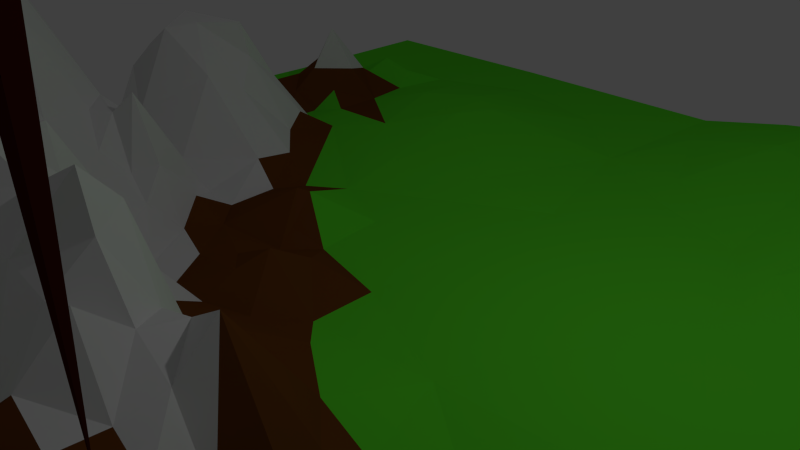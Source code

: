 # Source: mtn.blend  (saved by Blender 2.76.0; exported with 4.5.12 LTS)
import bpy
from mathutils import Matrix  # noqa: F401  (used for matrix-valued properties, if any)

bpy.ops.wm.read_factory_settings(use_empty=True)
scene = bpy.context.scene
scene.name = 'Scene'

# ---- collections
col_collection_1 = bpy.data.collections.new('Collection 1'); scene.collection.children.link(col_collection_1)

# ---- materials (node trees are filled in below, after node groups)
mat_ground = bpy.data.materials.new('ground')
mat_ground.alpha_threshold = 0.0
mat_ground.use_transparent_shadow = False
mat_ground.diffuse_color = (0.1124, 0.8, 0.02788, 1.0)
mat_ground.roughness = 0.5
mat_ground.specular_intensity = 0.0
mat_dirt = bpy.data.materials.new('dirt')
mat_dirt.alpha_threshold = 0.0
mat_dirt.use_transparent_shadow = False
mat_dirt.diffuse_color = (0.1574, 0.05072, 0.009235, 1.0)
mat_dirt.roughness = 0.5
mat_dirt.specular_intensity = 0.0
mat_snow = bpy.data.materials.new('snow')
mat_snow.alpha_threshold = 0.0
mat_snow.use_transparent_shadow = False
mat_snow.roughness = 0.5
mat_snow.specular_intensity = 0.0
mat_treeleaf = bpy.data.materials.new('treeLeaf')
mat_treeleaf.alpha_threshold = 0.0
mat_treeleaf.use_transparent_shadow = False
mat_treeleaf.diffuse_color = (0.0206, 0.2529, 0.01752, 1.0)
mat_treeleaf.roughness = 0.5
mat_treeleaf.specular_intensity = 0.0
mat_treebark = bpy.data.materials.new('treeBark')
mat_treebark.alpha_threshold = 0.0
mat_treebark.use_transparent_shadow = False
mat_treebark.diffuse_color = (0.0578, 0.00797, 0.003208, 1.0)
mat_treebark.specular_color = (0.02198, 0.002805, 0.002963)
mat_treebark.roughness = 0.5
mat_treebark.specular_intensity = 0.0

# ---- material node trees

# ---- world
world_world = bpy.data.worlds.new('World'); scene.world = world_world
world_world.color = (0.05088, 0.05088, 0.05088)
world_world.use_sun_shadow = False
world_world.sun_shadow_jitter_overblur = 0.0
world_world.cycles.sampling_method = 'MANUAL'
world_world.cycles.sample_map_resolution = 256

# ---- cameras
cam_camera = bpy.data.cameras.new('Camera')
cam_camera.clip_end = 100.0
cam_camera.lens = 35.0
cam_camera.sensor_width = 32.0
cam_camera.sensor_height = 18.0
cam_camera.ortho_scale = 7.314
cam_camera.dof.focus_distance = 0.0
cam_camera.dof.aperture_fstop = 128.0

# ---- lights
light_lamp = bpy.data.lights.new('Lamp', 'POINT')
light_lamp.transmission_factor = 0.0
light_lamp.cutoff_distance = 30.0
light_lamp.energy = 100.0
light_lamp.shadow_buffer_clip_start = 1.001
light_lamp.shadow_soft_size = 0.1
light_lamp.shadow_maximum_resolution = 0.006
light_lamp.use_absolute_resolution = True
light_lamp.cycles.use_multiple_importance_sampling = False

# ---- meshes
me_plane_002 = bpy.data.meshes.new('Plane.002')
me_plane_002.from_pydata([(3.673, -5.927, 5.46), (4.477, -5.754, 5.343), (4.217, -6.446, 5.785), (5.002, -5.349, 5.755), (4.459, -4.915, 5.341), (3.253, -5.349, 5.46), (2.928, -6.027, 5.785), (3.673, -4.771, 5.46), (2.928, -4.671, 5.785), (4.227, -4.263, 5.767), (5.226, -5.941, 6.535), (5.226, -5.056, 6.535), (3.861, -6.682, 6.444), (4.706, -6.657, 6.535), (2.502, -5.941, 6.535), (3.022, -6.657, 6.535), (3.078, -4.271, 6.444), (2.502, -5.056, 6.535), (4.645, -4.271, 6.444), (3.861, -4.016, 6.444), (4.85, -6.214, 7.288), (3.488, -6.657, 7.288), (2.646, -5.498, 7.288), (3.511, -4.271, 7.145), (4.85, -4.782, 7.288), (4.097, -6.214, 7.754), (4.617, -5.498, 7.754), (3.255, -5.941, 7.754), (3.255, -5.056, 7.754), (4.097, -4.782, 7.754), (3.864, -5.498, 7.968), (5.145, -5.498, 7.176), (4.23, -4.215, 7.04), (2.828, -4.745, 7.176), (2.828, -6.251, 7.176), (4.26, -6.717, 7.176), (4.826, -4.648, 5.848), (3.489, -4.204, 5.878), (2.657, -5.349, 5.878), (3.489, -6.495, 5.878), (4.835, -6.046, 5.859), (3.861, -5.349, 5.444), (3.861, -5.096, 2.36), (3.861, -5.16, 5.652), (4.08, -5.223, 2.36), (4.025, -5.255, 5.652), (4.08, -5.476, 2.36), (4.025, -5.444, 5.652), (3.861, -5.602, 2.36), (3.861, -5.538, 5.652), (3.642, -5.476, 2.36), (3.698, -5.444, 5.652), (3.642, -5.223, 2.36), (3.698, -5.255, 5.652)], [], [(24, 32, 29), (26, 24, 29), (26, 29, 30), (23, 33, 28), (29, 23, 28), (29, 28, 30), (22, 34, 27), (28, 22, 27), (28, 27, 30), (21, 35, 25), (27, 21, 25), (27, 25, 30), (20, 31, 26), (25, 20, 26), (25, 26, 30), (18, 32, 24), (11, 18, 24), (11, 24, 31), (16, 33, 23), (19, 16, 23), (19, 23, 32), (14, 34, 22), (17, 14, 22), (17, 22, 33), (12, 35, 21), (15, 12, 21), (15, 21, 34), (10, 31, 20), (13, 10, 20), (13, 20, 35), (9, 37, 19), (18, 9, 19), (18, 19, 32), (8, 38, 17), (16, 8, 17), (16, 17, 33), (6, 39, 15), (14, 6, 15), (14, 15, 34), (2, 40, 13), (12, 2, 13), (12, 13, 35), (3, 36, 11), (10, 3, 11), (10, 11, 31), (7, 37, 9), (4, 7, 9), (4, 9, 36), (5, 38, 8), (7, 5, 8), (7, 8, 37), (0, 39, 6), (5, 0, 6), (5, 6, 38), (1, 41, 4), (3, 1, 4), (3, 4, 36), (1, 40, 2), (0, 1, 2), (0, 2, 39), (31, 24, 26), (32, 23, 29), (33, 22, 28), (34, 21, 27), (35, 20, 25), (36, 18, 11), (37, 16, 19), (38, 14, 17), (39, 12, 15), (40, 10, 13), (36, 9, 18), (37, 8, 16), (38, 6, 14), (39, 2, 12), (40, 3, 10), (41, 7, 4), (41, 5, 7), (41, 0, 5), (40, 1, 3), (41, 1, 0), (42, 43, 45, 44), (44, 45, 47, 46), (46, 47, 49, 48), (48, 49, 51, 50), (52, 53, 43, 42), (50, 51, 53, 52), (42, 44, 46, 48, 50, 52)])
me_plane_002.polygons.foreach_set('material_index', [3, 3, 3, 3, 3, 3, 3, 3, 3, 3, 3, 3, 3, 3, 3, 3, 3, 3, 3, 3, 3, 3, 3, 3, 3, 3, 3, 3, 3, 3, 3, 3, 3, 3, 3, 3, 3, 3, 3, 3, 3, 3, 3, 3, 3, 3, 3, 3, 3, 3, 3, 3, 3, 3, 3, 3, 3, 3, 3, 3, 3, 3, 3, 3, 3, 3, 3, 3, 3, 3, 3, 3, 3, 3, 3, 3, 3, 3, 3, 3, 4, 4, 4, 4, 4, 4, 4])
me_plane_002.materials.append(mat_ground)
me_plane_002.materials.append(mat_dirt)
me_plane_002.materials.append(mat_snow)
me_plane_002.materials.append(mat_treeleaf)
me_plane_002.materials.append(mat_treebark)
me_plane_002.use_remesh_preserve_volume = False
me_plane_002.use_remesh_preserve_attributes = False
me_plane_002.use_mirror_vertex_groups = False
me_plane_002.update()
me_plane_001 = bpy.data.meshes.new('Plane.001')
me_plane_001.from_pydata([(-7.995, -7.544, -0.03065), (-7.924, -3.759, 0.2277), (7.42, 4.007, 0.1981), (7.398, -3.738, -0.1963), (-0.2071, 5.063, -0.1916), (-1.246, -3.655, 1.522), (-4.476, 0.3651, 1.289), (5.752, -7.465, -0.1199), (7.399, -1.816, -0.07403), (1.465, 7.636, 0.1465), (7.4, -5.585, -0.149), (3.586, -5.597, 1.166), (1.256, -3.415, 1.202), (5.717, -3.609, -0.3725), (-5.366, -4.919, 1.069), (-6.993, -2.995, 2.104), (-2.727, -3.702, 0.6034), (-5.564, 3.714, 1.25), (3.383, 2.517, -0.2784), (1.144, 4.29, -0.2524), (-5.584, 1.861, -0.001612), (5.521, -5.606, 0.5722), (1.28, -5.492, 0.9615), (5.181, 5.602, 0.29), (7.396, -7.442, -0.09764), (7.41, 7.436, -0.04179), (-0.5462, -0.7876, 0.06702), (-6.583, 0.182, -0.0002246), (7.335, -4.656, -0.1453), (-2.885, 0.3154, -0.09153), (3.612, -4.632, 0.2519), (0.1839, -3.363, 1.95), (-4.051, -0.8333, 0.4048), (-7.846, -3.257, 0.203), (-4.43, -2.809, 2.435), (-6.472, 3.78, -0.01715), (3.416, 3.232, -0.1706), (-7.954, -5.381, 0.002701), (-7.416, 1.126, 0.001002), (2.218, 7.68, 0.2332), (-6.018, -0.08373, 1.231), (-6.139, -7.608, -0.04665), (3.547, -6.62, -0.09798), (1.785, -3.437, 1.522), (-4.519, -1.367, 1.384), (-4.981, -6.468, 0.1677), (-1.996, -3.838, 2.169), (-4.11, 5.399, 0.09138), (-4.332, 0.8782, 0.9929), (-2.344, 4.622, 0.2278), (5.454, 3.175, 0.4932), (4.325, 2.185, -0.1654), (5.871, 2.058, -0.02433), (-2.616, 3.995, 0.2519), (-2.197, 1.176, -0.1451), (-3.308, 2.972, 0.1468), (-5.566, 2.797, 0.2462), (-6.136, 0.9506, 0.1305), (-4.811, 1.819, 0.9177), (-5.628, 4.636, 0.2142), (-2.473, -4.311, 0.4684), (-6.909, -3.281, 2.069), (-6.651, -6.623, 0.05755), (-6.245, -5.068, 1.027), (-5.888, -0.871, 0.2012), (-6.399, -2.036, 1.952), (5.75, -4.676, -0.4094), (4.596, -5.625, 0.7412), (6.455, -5.601, 0.1973), (1.16, -4.36, 1.679), (1.942, -1.179, -0.2636), (-2.438, -0.8529, -0.1142), (-2.311, -2.374, 0.2722), (-3.303, -1.651, 0.6154), (-1.667, -2.799, 1.318), (-3.02, -0.8874, 0.14), (5.52, -3.125, -0.3986), (0.1727, -0.45, -0.2522), (0.02688, -4.397, 1.654), (6.397, -6.125, -0.11), (4.109, -6.685, -0.01521), (-5.922, -1.943, 2.614), (-6.618, -0.9406, 0.009844), (-5.925, -6.44, 0.2263), (-3.872, -6.657, -0.03109), (-6.501, 5.041, -0.05482), (-5.645, 0.7699, 2.041), (-6.613, 2.763, 0.1715), (2.771, 5.918, 0.1594), (5.797, 1.418, -0.195), (2.655, 3.701, -0.2858), (-2.115, -4.692, 1.589), (6.482, -4.682, -0.1691), (2.385, -4.505, 0.7729), (-1.296, -0.7326, -0.1242), (-7.455, -0.1238, -0.00179), (4.134, -7.495, -0.128), (-4.025, -7.648, -0.08904), (7.398, -4.189, -0.2673), (3.183, 7.656, 0.2032), (-1.451, -4.068, 2.452), (-3.376, 0.4199, 0.2194), (3.65, -4.161, -0.09085), (-0.6409, -3.543, 1.518), (-4.102, -0.4456, 0.2567), (-5.14, -2.534, 3.384), (-7.416, 4.362, -0.02573), (-3.822, 4.414, 0.2449), (7.415, 5.258, 0.116), (7.407, -2.311, -0.07716), (-0.6811, -2.258, 0.01286), (-7.596, -1.757, -0.01289), (7.386, 2.207, -0.1123), (7.333, -6.05, -0.2819), (5.345, 7.484, -0.05776), (-1.165, -6.287, -0.04983), (-1.865, 0.229, 0.2176), (3.401, -2.181, -0.2766), (-2.401, -3.858, 0.8909), (-3.972, 1.473, 0.2538), (-5.114, 3.793, 0.5579), (0.2986, 2.909, -0.2871), (-0.9848, 2.949, -0.1171), (-5.566, 3.261, 0.5827), (-5.826, 1.366, 0.3368), (-5.25, 1.836, 0.4017), (-5.62, 5.122, 0.3993), (-2.758, -4.201, 0.3787), (-2.716, -5.519, 1.292), (-6.954, -4.686, 1.02), (-5.894, -0.4861, 0.4555), (-5.953, -1.362, 1.298), (5.526, -6.08, 0.0232), (4.014, -5.699, 0.721), (5.917, -5.6, 1.048), (1.206, -3.897, 1.277), (1.377, -6.064, 0.3218), (-0.5861, -5.64, 0.3603), (0.2911, -1.436, -0.1754), (4.887, -0.9695, -0.213), (-1.988, 0.1037, 0.2741), (-3.846, -1.534, 1.323), (-1.889, -1.561, -0.09859), (-3.734, 7.418, -0.002349), (3.559, 5.892, 0.2063), (-7.99, -6.479, -0.02921), (-0.4663, -7.622, -0.1491), (-0.6728, -1.29, 0.3447), (-6.253, 0.1669, 0.3392), (-7.749, -2.552, 0.1136), (7.282, -5.12, 0.3328), (-1.591, -4.556, 2.564), (3.596, -5.118, 0.4644), (0.7332, -3.422, 1.065), (5.259, -3.673, -0.4925), (-4.181, -1.157, 1.154), (-3.143, -3.421, 1.436), (-6.026, 3.71, 0.591), (7.414, -3.211, -0.1775), (-0.8595, -3.176, 0.7632), (-5.462, 0.2703, 1.875), (0.8125, -7.593, -0.1438), (7.393, -6.531, -0.2286), (-1.171, 0.8182, -0.2073), (3.279, -3.217, -0.2469), (3.094, -3.626, -0.05292), (-5.035, -2.126, 3.085), (-5.964, -2.669, 3.269), (-1.629, -3.733, 2.13), (-4.663, 3.929, 0.0517), (-5.565, 2.33, 0.07476), (-4.311, 1.946, 0.3707), (-5.562, 6.014, -0.005438), (-6.213, 5.687, -0.01077), (-3.247, -5.423, 1.112), (-1.262, -5.608, 0.4084), (-6.952, -6.981, -0.0308), (-6.91, -2.609, 2.113), (-5.161, -1.06, 0.9046), (5.512, -7.006, -0.0957), (5.063, -5.616, 0.5086), (6.897, -5.592, 0.3099), (1.224, -4.944, 1.18), (3.023, -5.581, 0.5569), (1.376, -2.99, 0.598), (-2.565, -3.204, 0.5407), (-2.732, -1.776, 0.4029), (-0.7611, -1.742, 0.2014), (6.78, 5.537, 0.2078), (4.706, 4.842, 0.3844), (3.804, 6.603, 0.1664), (-1.382, 6.061, -0.07947), (-2.963, 4.972, 0.2458), (-3.117, 6.384, -0.002685), (-1.292, -2.292, -0.03061), (-1.607, -3.259, 2.208), (-1.925, -2.826, 0.44), (-1.112, -2.733, 0.646), (-3.492, -1.967, 0.9719), (-3.638, -2.536, 1.525), (-2.897, -2.352, 0.8519), (-3.121, -1.319, 0.6974), (-3.392, -0.4687, -0.05023), (2.514, -3.069, 0.3465), (1.779, -2.503, 0.156), (2.574, -2.582, -0.06585), (0.2415, -2.974, 0.5445), (2.469, -5.558, 0.6388), (1.781, -7.094, -0.1785), (2.007, -6.612, -0.09462), (2.705, -6.574, -0.1847), (-0.1363, -6.311, 0.03863), (0.8963, -6.605, -0.0785), (0.3434, -3.804, 2.452), (0.2094, -5.011, 0.5154), (-0.9432, -4.426, 2.001), (0.6237, -4.372, 1.493), (6.332, -6.979, -0.1978), (6.049, -6.523, -0.2609), (4.439, -6.213, 0.6099), (4.275, -5.062, -0.03734), (-5.348, -1.747, 2.575), (-7.286, -1.908, 0.1707), (-7.502, -2.551, 0.5097), (-7.553, -5.383, 0.2105), (-7.621, -3.822, 0.683), (-7.425, -4.353, 0.7788), (-1.685, -5.661, 0.5177), (-2.405, -7.211, -0.1117), (-2.505, -6.726, 0.1937), (-3.943, -5.467, 0.675), (-3.357, -6.473, 0.2554), (-3.932, -3.643, 1.627), (-3.918, -4.797, 0.8864), (-4.833, -3.637, 1.736), (-3.227, -4.374, 0.8494), (-4.742, 5.767, 0.0001392), (-7.416, 7.416, 0.0004275), (-4.861, 1.267, 1.906), (-6.202, 0.3814, 1.49), (-6.079, 0.8441, 1.438), (-5.29, 0.7378, 1.914), (-6.526, 1.894, -0.02338), (-3.398, 1.022, 0.1437), (3.27, 1.926, -0.3148), (4.998, 3.619, 0.5149), (6.077, 3.273, 0.5041), (2.149, 7.064, 0.2819), (-4.658, 2.435, 0.02212), (-5.113, 2.855, -0.03664), (-4.631, 3.087, 0.06106), (-1.868, -4.603, 2.282), (-6.418, -3.532, 2.137), (-5.545, -0.7894, 0.465), (-5.161, -0.823, 0.6073), (6.365, -3.651, -0.3359), (6.384, -5.139, 0.1938), (6.97, -4.235, -0.2827), (2.428, -4.029, 0.3134), (2.433, -5.05, 0.3823), (1.783, -4.451, 0.928), (2.956, -4.494, 0.9869), (7.393, -0.8007, -0.09296), (-1.439, -1.275, -0.02797), (5.355, 6.983, -0.01658), (6.558, 6.857, -0.02201), (-1.544, -0.3355, -0.02399), (2.999, -5.066, 0.7639), (1.808, -4.979, 0.9758), (1.791, -3.942, 1.03), (6.773, -5.122, 0.6865), (6.032, -5.148, 0.2117), (-5.753, -1.052, 0.5441), (-5.696, -3.495, 2.181), (-6.371, -2.838, 3.068), (-1.936, -5.156, 1.307), (-2.377, -5.044, 1.229), (-5.108, 2.364, -0.03875), (-5.116, 3.338, 0.2423), (7.085, 2.57, 0.007053), (0.4498, 6.418, -0.06027), (3.593, 5.085, 0.1784), (1.075, 5.001, -0.1566), (1.87, 6.492, 0.2177), (-2.682, 0.764, -0.1188), (-4.034, 2.408, 0.06356), (-6.017, 2.718, 0.3808), (-7.005, 2.814, -0.03191), (-5.607, 1.262, 1.395), (-6.026, 4.173, 0.2107), (-4.795, 4.708, 0.04698), (-5.532, 4.419, 0.3578), (-5.11, 5.193, 0.2291), (-3.252, -4.892, 1.049), (-4.161, -4.299, 0.9989), (-3.203, -7.186, -0.1007), (-5.127, -7.202, -0.05081), (-4.426, -5.592, 0.4521), (-2.299, -5.744, 0.9887), (-6.639, -1.273, 0.2043), (-7.055, -1.241, 0.005881), (-5.668, -2.229, 3.287), (-6.236, -2.454, 3.129), (4.316, -4.744, -0.3876), (4.062, -3.993, -0.3637), (5.03, -6.577, -0.2109), (3.688, -7.074, -0.164), (3.537, -6.275, 0.6897), (7.089, -6.753, -0.2057), (0.7053, -4.971, 0.7803), (-0.6619, -4.982, 1.1), (-0.4504, -3.921, 2.044), (1.813, -5.491, 1.185), (0.9247, -2.95, 0.4006), (-0.3, -3.071, 0.5547), (-0.04547, -2.043, 0.009493), (1.902, -2.993, 0.8607), (4.246, -3.092, -0.3872), (6.641, -3.122, -0.2484), (-2.616, -1.352, -0.06825), (-3.563, -1.342, 1.625), (-3.134, -2.96, 1.23), (-4.413, -2.315, 2.673), (-4.114, -1.738, 1.348), (-1.496, -3.249, 1.629), (-2.264, -3.369, 1.351), (-1.853, -2.257, 0.01903), (4.117, 4.38, 0.2433), (6.513, 4.091, 0.493), (5.813, 3.919, 0.6309), (5.76, 4.51, 0.5694), (-2.863, -0.4323, -0.1061), (0.7531, -1.831, -0.05419), (3.064, -6.108, 0.06034), (0.8325, -5.588, 0.2546), (0.6146, -3.85, 1.896), (6.881, -6.057, -0.3348), (5.039, -6.087, 0.2281), (5.012, -4.085, -0.4545), (-6.828, -1.577, 0.3999), (-7.119, -5.565, 0.3969), (-4.679, 1.293, 1.364), (-5.998, 1.804, -0.01428), (-6.026, 3.247, 0.3914), (0.1049, 7.501, -0.08594), (-1.888, -4.202, 2.047), (-5.831, -3.015, 2.954), (-5.184, -0.4845, 0.7202), (-1.006, -0.2445, -0.1858), (0.8806, -3.505, 4.976), (3.861, -5.349, 5.731), (2.428, -5.471, 6.309), (3.861, -5.349, 6.444), (3.861, -5.16, 5.652), (4.025, -5.255, 5.652), (4.025, -5.444, 5.652), (3.861, -5.538, 5.652), (3.698, -5.444, 5.652), (3.698, -5.255, 5.652)], [], [(102, 304, 165), (347, 104, 6), (100, 5, 168), (122, 121, 4), (88, 281, 144), (123, 17, 157), (124, 20, 342), (119, 285, 171), (235, 127, 16), (115, 137, 175), (130, 40, 148), (339, 65, 131), (66, 13, 154), (337, 132, 21), (336, 113, 10), (135, 12, 153), (136, 22, 334), (307, 11, 183), (204, 70, 332), (72, 326, 186), (110, 315, 187), (189, 330, 23), (327, 245, 189), (245, 329, 330), (190, 264, 114), (194, 187, 142), (325, 195, 74), (159, 314, 197), (198, 73, 141), (185, 72, 200), (331, 29, 101), (201, 75, 202), (13, 318, 76), (203, 205, 204), (184, 204, 313), (311, 213, 31), (310, 214, 78), (182, 69, 216), (218, 79, 68), (217, 79, 218), (219, 67, 133), (306, 305, 80), (21, 66, 303), (81, 178, 131), (301, 81, 302), (166, 44, 221), (82, 27, 300), (299, 82, 300), (129, 61, 226), (146, 211, 115), (296, 295, 84), (228, 229, 231), (234, 232, 34), (293, 276, 60), (35, 85, 106), (289, 291, 59), (173, 172, 237), (288, 238, 58), (239, 86, 240), (6, 48, 241), (148, 239, 57), (287, 87, 35), (242, 87, 287), (286, 170, 56), (54, 55, 285), (29, 284, 243), (282, 90, 88), (139, 262, 89), (244, 89, 51), (52, 279, 246), (283, 88, 247), (88, 144, 190), (278, 250, 169), (248, 250, 249), (285, 55, 250), (345, 46, 118), (276, 275, 91), (346, 167, 274), (273, 14, 234), (253, 347, 40), (178, 254, 253), (178, 155, 32), (271, 256, 92), (150, 28, 257), (269, 258, 43), (268, 259, 93), (267, 152, 30), (139, 8, 262), (348, 163, 116), (188, 265, 264), (108, 25, 265), (23, 330, 264), (264, 265, 114), (191, 344, 143), (147, 26, 94), (187, 147, 263), (263, 94, 71), (266, 116, 140), (94, 266, 140), (94, 348, 266), (267, 261, 93), (207, 183, 267), (183, 11, 152), (182, 268, 260), (22, 312, 268), (207, 259, 268), (269, 43, 12), (260, 269, 135), (93, 258, 269), (256, 270, 257), (181, 270, 256), (181, 10, 150), (21, 271, 92), (21, 134, 271), (68, 256, 271), (66, 255, 13), (44, 155, 178), (272, 253, 64), (253, 254, 347), (63, 14, 273), (63, 252, 129), (252, 274, 61), (252, 346, 274), (275, 251, 91), (227, 175, 275), (175, 137, 151), (128, 298, 276), (298, 227, 275), (127, 60, 118), (276, 91, 345), (47, 193, 236), (292, 236, 172), (171, 285, 248), (277, 249, 56), (125, 277, 170), (125, 58, 248), (123, 278, 120), (56, 249, 278), (53, 122, 49), (247, 39, 9), (244, 90, 121), (112, 279, 52), (52, 246, 50), (244, 139, 89), (282, 283, 280), (121, 19, 4), (282, 280, 4), (19, 282, 4), (90, 36, 281), (19, 90, 282), (55, 54, 53), (140, 284, 29), (140, 116, 284), (101, 243, 48), (243, 285, 119), (284, 54, 285), (163, 121, 54), (342, 286, 242), (342, 20, 170), (242, 287, 38), (27, 148, 57), (148, 40, 239), (27, 242, 38), (160, 241, 86), (124, 288, 125), (57, 240, 288), (86, 238, 288), (173, 126, 172), (35, 289, 59), (35, 157, 289), (157, 17, 291), (291, 290, 59), (169, 290, 291), (290, 292, 126), (290, 236, 292), (233, 293, 235), (230, 174, 293), (174, 128, 276), (14, 294, 234), (14, 297, 294), (297, 230, 233), (105, 234, 34), (234, 294, 232), (295, 231, 84), (45, 84, 297), (97, 146, 228), (229, 115, 227), (340, 129, 224), (224, 226, 37), (225, 33, 1), (226, 225, 1), (0, 41, 176), (176, 224, 37), (41, 97, 296), (176, 296, 83), (83, 63, 129), (299, 64, 82), (131, 272, 299), (222, 300, 111), (339, 299, 300), (15, 177, 223), (223, 222, 149), (301, 221, 81), (105, 166, 301), (274, 302, 177), (167, 301, 302), (65, 81, 131), (65, 302, 81), (180, 303, 220), (220, 303, 30), (133, 220, 152), (303, 304, 102), (303, 338, 304), (7, 179, 305), (96, 305, 306), (42, 80, 307), (24, 308, 217), (24, 162, 308), (217, 218, 305), (7, 217, 179), (218, 134, 21), (309, 216, 78), (334, 309, 214), (22, 182, 309), (151, 310, 215), (137, 211, 214), (311, 103, 5), (215, 311, 100), (78, 213, 311), (146, 208, 212), (115, 211, 137), (211, 212, 334), (96, 306, 208), (209, 312, 136), (209, 210, 207), (332, 70, 138), (138, 77, 26), (153, 313, 206), (153, 12, 184), (103, 314, 159), (31, 206, 314), (206, 315, 110), (206, 332, 315), (165, 164, 203), (165, 304, 164), (12, 43, 316), (43, 203, 316), (117, 317, 139), (338, 154, 76), (304, 338, 76), (3, 158, 318), (154, 13, 76), (319, 71, 75), (186, 319, 201), (326, 142, 319), (155, 320, 202), (141, 320, 155), (73, 201, 320), (104, 202, 101), (75, 331, 202), (321, 200, 199), (156, 321, 199), (16, 185, 321), (105, 34, 322), (323, 141, 44), (322, 323, 44), (199, 198, 323), (324, 197, 74), (168, 324, 195), (5, 159, 324), (185, 325, 196), (118, 325, 185), (46, 195, 325), (196, 326, 72), (196, 74, 194), (107, 192, 47), (53, 192, 107), (192, 193, 47), (144, 189, 190), (245, 50, 329), (36, 245, 327), (246, 328, 329), (328, 188, 330), (328, 108, 188), (49, 191, 192), (197, 110, 194), (200, 186, 73), (331, 140, 29), (71, 140, 331), (76, 318, 109), (318, 158, 109), (317, 76, 139), (205, 164, 117), (207, 333, 183), (42, 307, 333), (212, 209, 136), (335, 153, 31), (78, 216, 335), (216, 69, 135), (79, 336, 181), (79, 308, 336), (162, 113, 336), (337, 180, 67), (80, 305, 337), (223, 177, 339), (64, 148, 27), (83, 45, 14), (62, 340, 224), (62, 129, 340), (226, 15, 225), (227, 115, 175), (231, 174, 230), (229, 128, 231), (232, 235, 156), (235, 60, 127), (85, 126, 173), (59, 126, 85), (172, 143, 237), (341, 171, 58), (241, 341, 238), (48, 119, 341), (57, 342, 242), (343, 157, 35), (87, 286, 343), (56, 123, 343), (77, 121, 163), (283, 247, 344), (279, 2, 246), (90, 18, 36), (345, 168, 46), (151, 100, 345), (273, 234, 105), (254, 32, 104), (257, 3, 255), (28, 98, 257), (258, 261, 165), (30, 102, 261), (70, 139, 244), (26, 77, 348), (348, 77, 163), (261, 102, 165), (257, 98, 3), (160, 347, 6), (167, 346, 105), (345, 100, 168), (55, 107, 169), (279, 112, 2), (121, 90, 19), (344, 247, 9), (343, 123, 157), (341, 119, 171), (156, 235, 16), (231, 128, 174), (64, 130, 148), (221, 44, 178), (338, 66, 154), (180, 337, 21), (181, 336, 10), (335, 135, 153), (333, 307, 183), (200, 72, 186), (144, 281, 189), (189, 245, 330), (99, 190, 114), (190, 23, 264), (191, 49, 4), (326, 194, 142), (196, 325, 74), (324, 159, 197), (323, 198, 141), (321, 185, 200), (202, 331, 101), (320, 201, 202), (319, 142, 71), (316, 203, 204), (315, 332, 138), (209, 208, 210), (210, 306, 42), (211, 146, 212), (212, 208, 209), (103, 311, 31), (215, 310, 78), (309, 182, 216), (134, 218, 68), (307, 219, 133), (301, 166, 221), (299, 272, 64), (145, 0, 176), (229, 228, 115), (295, 228, 231), (235, 293, 60), (290, 107, 47), (125, 288, 58), (160, 6, 241), (300, 27, 38), (106, 287, 35), (122, 54, 121), (101, 29, 243), (284, 116, 54), (55, 53, 107), (51, 52, 50), (247, 88, 190), (120, 278, 169), (277, 248, 249), (60, 345, 118), (275, 151, 251), (272, 178, 253), (254, 178, 32), (270, 150, 257), (260, 268, 93), (261, 267, 30), (266, 348, 116), (114, 265, 25), (330, 188, 264), (188, 108, 265), (191, 4, 344), (263, 147, 94), (187, 315, 147), (142, 263, 71), (142, 187, 263), (71, 94, 140), (70, 117, 139), (259, 267, 93), (259, 207, 267), (267, 183, 152), (69, 182, 260), (182, 22, 268), (312, 207, 268), (135, 269, 12), (69, 260, 135), (260, 93, 269), (92, 256, 257), (68, 181, 256), (270, 181, 150), (66, 21, 92), (134, 68, 271), (66, 92, 255), (131, 178, 272), (130, 253, 40), (64, 253, 130), (252, 63, 273), (129, 252, 61), (61, 274, 15), (275, 175, 151), (276, 298, 275), (16, 127, 118), (60, 276, 345), (126, 292, 172), (172, 236, 143), (248, 285, 250), (58, 171, 248), (170, 277, 56), (20, 125, 170), (277, 125, 248), (17, 123, 120), (123, 56, 278), (249, 250, 278), (53, 54, 122), (90, 244, 18), (36, 18, 51), (36, 51, 245), (18, 244, 51), (70, 244, 121), (4, 280, 344), (88, 90, 281), (281, 36, 327), (283, 282, 88), (6, 101, 48), (48, 243, 119), (243, 284, 285), (116, 163, 54), (242, 286, 87), (286, 342, 170), (106, 38, 287), (95, 300, 38), (239, 160, 86), (239, 40, 160), (57, 239, 240), (20, 124, 125), (124, 57, 288), (240, 86, 288), (106, 173, 237), (85, 35, 59), (289, 157, 291), (106, 85, 173), (169, 107, 290), (17, 120, 291), (120, 169, 291), (59, 290, 126), (294, 233, 235), (233, 230, 293), (293, 174, 276), (294, 297, 233), (295, 97, 228), (45, 296, 84), (296, 97, 295), (14, 45, 297), (297, 84, 230), (228, 146, 115), (128, 229, 298), (298, 229, 227), (224, 129, 226), (37, 226, 1), (145, 176, 37), (83, 296, 45), (62, 176, 83), (176, 41, 296), (62, 83, 129), (339, 131, 299), (111, 300, 95), (222, 339, 300), (33, 15, 223), (33, 223, 149), (149, 222, 111), (167, 105, 301), (65, 177, 302), (15, 274, 177), (274, 167, 302), (67, 180, 220), (180, 21, 303), (152, 220, 30), (11, 133, 152), (133, 67, 220), (30, 303, 102), (96, 7, 305), (42, 306, 80), (11, 307, 133), (307, 80, 219), (217, 308, 79), (179, 217, 305), (7, 24, 217), (132, 218, 21), (305, 218, 132), (214, 309, 78), (211, 334, 214), (334, 22, 309), (151, 137, 310), (310, 137, 214), (100, 311, 5), (151, 215, 100), (215, 78, 311), (146, 161, 208), (208, 306, 210), (161, 96, 208), (136, 312, 22), (312, 209, 207), (138, 70, 77), (147, 138, 26), (315, 138, 147), (31, 153, 206), (313, 153, 184), (5, 103, 159), (103, 31, 314), (314, 206, 110), (203, 164, 205), (43, 165, 203), (184, 316, 204), (184, 12, 316), (204, 205, 70), (164, 304, 317), (317, 304, 76), (117, 164, 317), (255, 3, 318), (13, 255, 318), (139, 76, 8), (8, 76, 109), (201, 319, 75), (73, 186, 201), (186, 326, 319), (32, 155, 202), (44, 141, 155), (141, 73, 320), (6, 104, 101), (104, 32, 202), (34, 156, 199), (156, 16, 321), (166, 322, 44), (166, 105, 322), (322, 34, 199), (322, 199, 323), (195, 324, 74), (46, 168, 195), (168, 5, 324), (72, 185, 196), (16, 118, 185), (118, 46, 325), (326, 196, 194), (192, 191, 193), (53, 49, 192), (190, 189, 23), (281, 327, 189), (246, 2, 328), (50, 246, 329), (329, 328, 330), (328, 2, 108), (193, 191, 143), (194, 110, 187), (74, 197, 194), (197, 314, 110), (198, 200, 73), (199, 200, 198), (75, 71, 331), (205, 117, 70), (206, 313, 332), (313, 204, 332), (207, 210, 333), (210, 42, 333), (334, 212, 136), (213, 335, 31), (213, 78, 335), (335, 216, 135), (68, 79, 181), (308, 162, 336), (219, 337, 67), (219, 80, 337), (337, 305, 132), (303, 66, 338), (81, 221, 178), (222, 223, 339), (339, 177, 65), (82, 64, 27), (63, 83, 14), (176, 62, 224), (225, 15, 33), (226, 61, 15), (84, 231, 230), (34, 232, 156), (232, 294, 235), (290, 47, 236), (238, 341, 58), (86, 241, 238), (241, 48, 341), (27, 57, 242), (342, 57, 124), (87, 343, 35), (286, 56, 343), (280, 283, 344), (77, 70, 121), (52, 89, 112), (89, 262, 112), (51, 89, 52), (245, 51, 50), (247, 99, 39), (99, 247, 190), (49, 122, 4), (250, 55, 169), (236, 193, 143), (91, 251, 345), (251, 151, 345), (252, 273, 346), (346, 273, 105), (40, 347, 160), (347, 254, 104), (255, 92, 257), (43, 258, 165), (258, 93, 261), (94, 26, 348), (354, 353, 358, 357, 356, 355)])
me_plane_001.polygons.foreach_set('material_index', [1, 2, 2, 0, 0, 2, 1, 1, 2, 0, 2, 2, 0, 0, 0, 2, 1, 1, 0, 2, 1, 0, 0, 0, 0, 1, 2, 2, 2, 2, 2, 2, 0, 1, 1, 2, 2, 2, 0, 0, 1, 0, 1, 2, 2, 2, 0, 1, 2, 0, 0, 0, 2, 2, 0, 1, 0, 2, 2, 2, 1, 0, 1, 1, 0, 1, 0, 0, 0, 0, 0, 0, 1, 0, 0, 2, 2, 2, 2, 2, 2, 2, 1, 1, 2, 1, 1, 0, 0, 0, 0, 0, 0, 0, 1, 1, 1, 1, 1, 1, 1, 1, 1, 2, 1, 1, 2, 2, 2, 1, 1, 0, 1, 1, 1, 0, 2, 2, 2, 2, 2, 2, 2, 2, 2, 2, 2, 1, 2, 2, 0, 0, 1, 1, 1, 2, 1, 1, 0, 0, 0, 0, 0, 0, 0, 0, 0, 0, 0, 0, 0, 1, 1, 2, 1, 0, 0, 1, 1, 0, 1, 2, 0, 2, 1, 2, 2, 0, 0, 1, 2, 0, 1, 0, 0, 2, 2, 2, 2, 1, 1, 2, 2, 0, 0, 0, 1, 1, 1, 1, 1, 0, 0, 0, 0, 1, 1, 2, 0, 1, 2, 1, 2, 2, 2, 2, 2, 2, 1, 1, 1, 1, 0, 0, 0, 1, 0, 0, 0, 0, 1, 2, 1, 1, 2, 0, 2, 2, 2, 0, 0, 0, 0, 0, 0, 0, 1, 2, 2, 2, 2, 1, 1, 1, 0, 2, 1, 0, 0, 0, 0, 0, 1, 2, 2, 2, 2, 2, 2, 2, 2, 2, 2, 2, 2, 2, 2, 2, 2, 2, 2, 2, 2, 2, 2, 0, 0, 0, 0, 0, 0, 0, 0, 0, 0, 2, 2, 1, 1, 0, 0, 0, 0, 0, 0, 0, 2, 2, 2, 0, 0, 0, 1, 0, 2, 1, 1, 0, 0, 2, 1, 2, 1, 2, 2, 0, 0, 0, 2, 2, 2, 0, 1, 1, 1, 0, 0, 0, 0, 2, 2, 2, 2, 0, 0, 1, 1, 0, 1, 0, 1, 0, 2, 2, 2, 0, 0, 0, 0, 1, 2, 2, 1, 1, 2, 0, 1, 0, 2, 1, 2, 0, 0, 0, 0, 0, 2, 2, 2, 2, 2, 2, 2, 1, 1, 1, 0, 0, 0, 0, 2, 2, 2, 1, 1, 2, 2, 0, 0, 0, 2, 0, 2, 2, 0, 0, 0, 1, 1, 0, 0, 0, 1, 0, 2, 2, 2, 2, 1, 1, 1, 1, 0, 0, 0, 0, 1, 1, 1, 1, 1, 0, 1, 1, 1, 2, 1, 1, 2, 2, 2, 1, 1, 1, 1, 1, 0, 2, 2, 2, 2, 2, 2, 2, 2, 2, 2, 0, 0, 0, 2, 1, 1, 1, 2, 1, 0, 0, 0, 0, 0, 0, 0, 0, 0, 0, 0, 2, 2, 1, 0, 1, 1, 0, 0, 2, 2, 2, 1, 2, 2, 0, 0, 1, 0, 0, 2, 1, 0, 2, 2, 2, 1, 0, 0, 0, 1, 0, 0, 1, 1, 1, 1, 0, 0, 0, 0, 0, 2, 0, 1, 2, 1, 1, 2, 2, 2, 2, 1, 1, 1, 1, 1, 1, 0, 0, 1, 1, 0, 0, 0, 0, 0, 2, 0, 1, 2, 1, 2, 2, 2, 0, 0, 0, 1, 0, 0, 1, 1, 2, 2, 2, 2, 1, 1, 1, 1, 2, 0, 0, 0, 0, 0, 0, 0, 0, 2, 2, 2, 2, 2, 2, 2, 2, 2, 2, 2, 2, 2, 2, 2, 2, 2, 2, 2, 2, 2, 0, 0, 0, 0, 0, 0, 0, 0, 0, 1, 2, 2, 2, 2, 1, 0, 1, 1, 0, 0, 0, 2, 2, 2, 0, 0, 1, 1, 0, 0, 2, 1, 2, 1, 1, 0, 2, 2, 0, 2, 2, 0, 2, 2, 2, 0, 0, 1, 1, 0, 0, 0, 0, 0, 0, 0, 0, 0, 1, 0, 2, 2, 2, 2, 2, 2, 0, 1, 1, 1, 0])
me_plane_001.materials.append(mat_ground)
me_plane_001.materials.append(mat_dirt)
me_plane_001.materials.append(mat_snow)
me_plane_001.use_remesh_preserve_volume = False
me_plane_001.use_remesh_preserve_attributes = False
me_plane_001.use_mirror_vertex_groups = False
me_plane_001.update()

# ---- objects
ob_plane_001 = bpy.data.objects.new('Plane.001', me_plane_002)
ob_plane = bpy.data.objects.new('Plane', me_plane_001)
ob_lamp = bpy.data.objects.new('Lamp', light_lamp)
ob_camera = bpy.data.objects.new('Camera', cam_camera)

# ---- transforms, parenting, visibility, modifiers, constraints
ob_plane_001.location = (0.3853, -0.08336, 0.1443)
ob_plane_001.lineart.crease_threshold = 0.0
_m = ob_plane_001.modifiers.new('Decimate', 'DECIMATE')
_m.ratio = 0.3218
_m.use_collapse_triangulate = True
ob_plane.location = (0.3853, -0.08336, 0.1443)
ob_plane.lineart.crease_threshold = 0.0
ob_lamp.location = (4.076, 1.005, 5.904)
ob_lamp.rotation_euler = (0.6503, 0.05522, 1.866)
ob_lamp.lock_rotations_4d = False
ob_lamp.empty_display_type = 'ARROWS'
ob_lamp.color = (0.0, 0.0, 0.0, 0.0)
ob_lamp.lineart.crease_threshold = 0.0
ob_camera.location = (7.481, -6.508, 5.344)
ob_camera.rotation_euler = (1.109, 0.01082, 0.8149)
ob_camera.lock_rotations_4d = False
ob_camera.empty_display_type = 'ARROWS'
ob_camera.color = (0.0, 0.0, 0.0, 0.0)
ob_camera.display_type = 'WIRE'
ob_camera.lineart.crease_threshold = 0.0

# ---- collection membership
col_collection_1.objects.link(ob_plane_001)
col_collection_1.objects.link(ob_plane)
col_collection_1.objects.link(ob_lamp)
col_collection_1.objects.link(ob_camera)

# ---- scene / render settings (as saved in the file)
scene.camera = ob_camera
scene.frame_start = 1; scene.frame_end = 250; scene.frame_set(0)
scene.render.engine = 'BLENDER_EEVEE_NEXT'
scene.render.resolution_percentage = 50
scene.render.dither_intensity = 0.0
scene.cycles.use_denoising = False
scene.cycles.samples = 10
scene.cycles.sampling_pattern = 'TABULATED_SOBOL'
scene.cycles.light_sampling_threshold = 0.0
scene.cycles.use_adaptive_sampling = False
scene.cycles.use_light_tree = False
scene.cycles.blur_glossy = 0.0
scene.cycles.pixel_filter_type = 'GAUSSIAN'
scene.cycles.sample_clamp_indirect = 0.0
scene.view_settings.view_transform = 'Standard'
bpy.context.view_layer.update()

